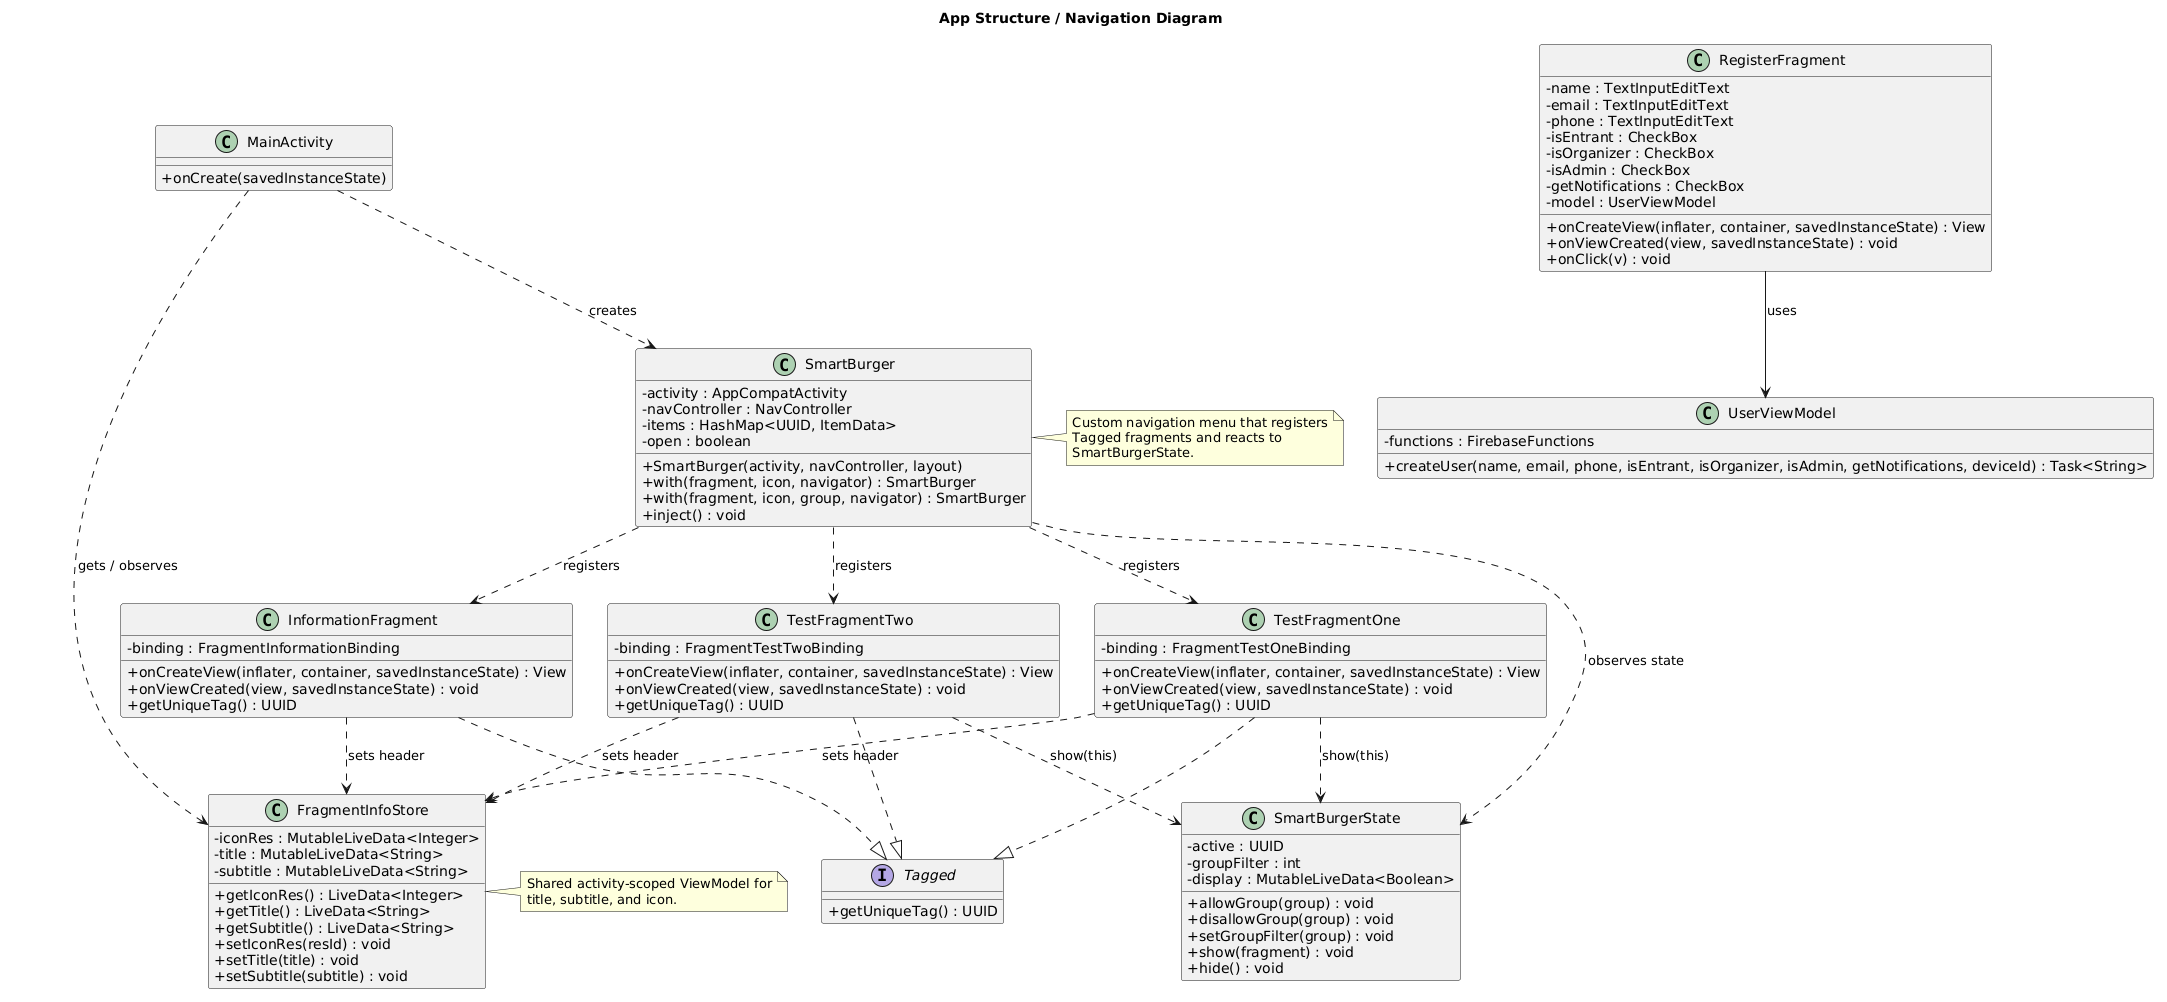

The diagram above was rendered by PlantUML. Its source (embedded in the PNG):
@startuml
skinparam classAttributeIconSize 0
title App Structure / Navigation Diagram

class MainActivity {
  + onCreate(savedInstanceState)
}

class SmartBurger {
  - activity : AppCompatActivity
  - navController : NavController
  - items : HashMap<UUID, ItemData>
  - open : boolean
  + SmartBurger(activity, navController, layout)
  + with(fragment, icon, navigator) : SmartBurger
  + with(fragment, icon, group, navigator) : SmartBurger
  + inject() : void
}

class SmartBurgerState {
  - active : UUID
  - groupFilter : int
  - display : MutableLiveData<Boolean>
  + allowGroup(group) : void
  + disallowGroup(group) : void
  + setGroupFilter(group) : void
  + show(fragment) : void
  + hide() : void
}

interface Tagged {
  + getUniqueTag() : UUID
}

class FragmentInfoStore {
  - iconRes : MutableLiveData<Integer>
  - title : MutableLiveData<String>
  - subtitle : MutableLiveData<String>
  + getIconRes() : LiveData<Integer>
  + getTitle() : LiveData<String>
  + getSubtitle() : LiveData<String>
  + setIconRes(resId) : void
  + setTitle(title) : void
  + setSubtitle(subtitle) : void
}

class InformationFragment {
  - binding : FragmentInformationBinding
  + onCreateView(inflater, container, savedInstanceState) : View
  + onViewCreated(view, savedInstanceState) : void
  + getUniqueTag() : UUID
}

class TestFragmentOne {
  - binding : FragmentTestOneBinding
  + onCreateView(inflater, container, savedInstanceState) : View
  + onViewCreated(view, savedInstanceState) : void
  + getUniqueTag() : UUID
}

class TestFragmentTwo {
  - binding : FragmentTestTwoBinding
  + onCreateView(inflater, container, savedInstanceState) : View
  + onViewCreated(view, savedInstanceState) : void
  + getUniqueTag() : UUID
}

class RegisterFragment {
  - name : TextInputEditText
  - email : TextInputEditText
  - phone : TextInputEditText
  - isEntrant : CheckBox
  - isOrganizer : CheckBox
  - isAdmin : CheckBox
  - getNotifications : CheckBox
  - model : UserViewModel
  + onCreateView(inflater, container, savedInstanceState) : View
  + onViewCreated(view, savedInstanceState) : void
  + onClick(v) : void
}

class UserViewModel {
  - functions : FirebaseFunctions
  + createUser(name, email, phone, isEntrant, isOrganizer, isAdmin, getNotifications, deviceId) : Task<String>
}

MainActivity ..> FragmentInfoStore : gets / observes
MainActivity ..> SmartBurger : creates
SmartBurger ..> SmartBurgerState : observes state

InformationFragment ..|> Tagged
TestFragmentOne ..|> Tagged
TestFragmentTwo ..|> Tagged

InformationFragment ..> FragmentInfoStore : sets header
TestFragmentOne ..> FragmentInfoStore : sets header
TestFragmentTwo ..> FragmentInfoStore : sets header

TestFragmentOne ..> SmartBurgerState : show(this)
TestFragmentTwo ..> SmartBurgerState : show(this)

RegisterFragment --> UserViewModel : uses

SmartBurger ..> InformationFragment : registers
SmartBurger ..> TestFragmentOne : registers
SmartBurger ..> TestFragmentTwo : registers

note right of SmartBurger
Custom navigation menu that registers
Tagged fragments and reacts to
SmartBurgerState.
end note

note right of FragmentInfoStore
Shared activity-scoped ViewModel for
title, subtitle, and icon.
end note
@enduml